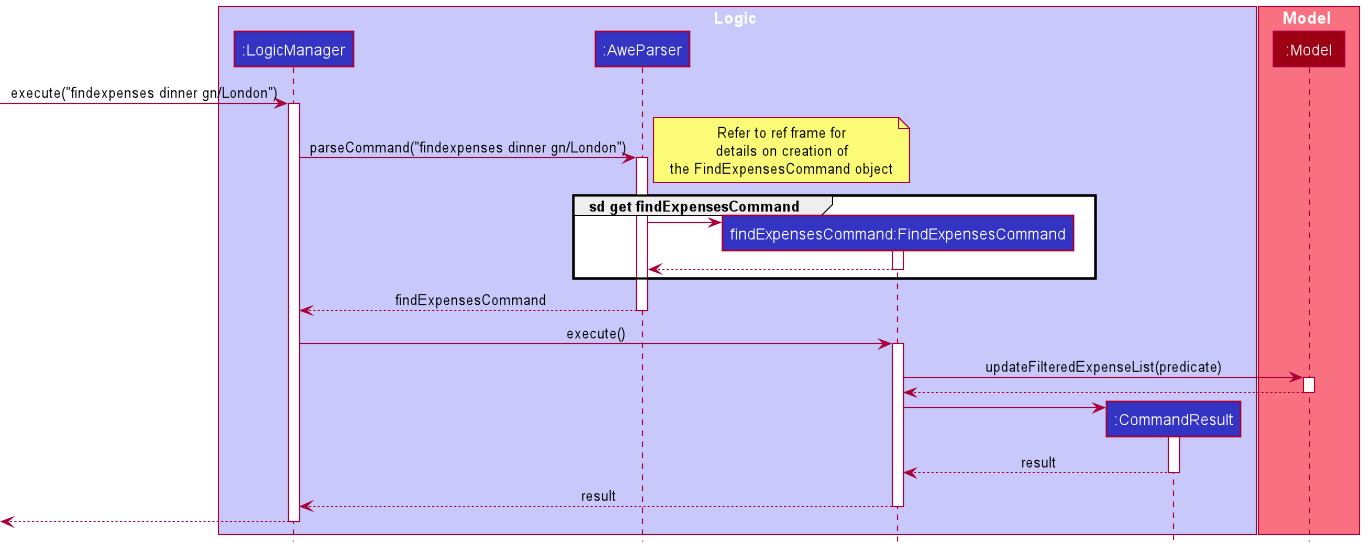

The diagram above was rendered by PlantUML. Its source (embedded in the PNG):
@startuml
!include style.puml

box Logic LOGIC_COLOR_T1
participant ":LogicManager" as LogicManager LOGIC_COLOR
participant ":AweParser" as AweParser LOGIC_COLOR
participant "findExpensesCommand:FindExpensesCommand" as FindExpensesCommand LOGIC_COLOR
participant ":CommandResult" as CommandResult LOGIC_COLOR
end box

box Model MODEL_COLOR_T1
participant ":Model" as Model MODEL_COLOR
end box

[-> LogicManager : execute("findexpenses dinner gn/London")
activate LogicManager

LogicManager -> AweParser : parseCommand("findexpenses dinner gn/London")
activate AweParser

note right
Refer to ref frame for
details on creation of
the FindExpensesCommand object
end note
group sd get findExpensesCommand
create FindExpensesCommand
AweParser -> FindExpensesCommand
activate FindExpensesCommand
FindExpensesCommand --> AweParser
deactivate FindExpensesCommand
end group

AweParser --> LogicManager : findExpensesCommand
deactivate AweParser

LogicManager -> FindExpensesCommand : execute()
activate FindExpensesCommand

FindExpensesCommand -> Model : updateFilteredExpenseList(predicate)
activate Model

Model --> FindExpensesCommand
deactivate Model

create CommandResult
FindExpensesCommand -> CommandResult
activate CommandResult

CommandResult --> FindExpensesCommand : result
deactivate CommandResult

FindExpensesCommand --> LogicManager : result
deactivate FindExpensesCommand

[<--LogicManager
deactivate LogicManager
@enduml